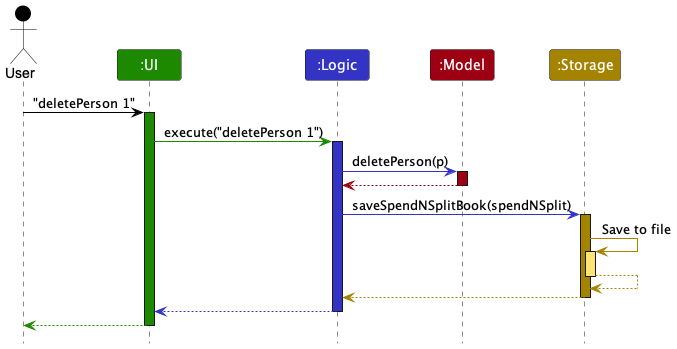

The diagram above was rendered by PlantUML. Its source (embedded in the PNG):
@startuml
!include style.puml
skinparam ArrowFontStyle plain

Actor User as user USER_COLOR
Participant ":UI" as ui UI_COLOR
Participant ":Logic" as logic LOGIC_COLOR
Participant ":Model" as model MODEL_COLOR
Participant ":Storage" as storage STORAGE_COLOR

user -[USER_COLOR]> ui : "deletePerson 1"
activate ui UI_COLOR

ui -[UI_COLOR]> logic : execute("deletePerson 1")
activate logic LOGIC_COLOR

logic -[LOGIC_COLOR]> model : deletePerson(p)
activate model MODEL_COLOR

model -[MODEL_COLOR]-> logic
deactivate model

logic -[LOGIC_COLOR]> storage : saveSpendNSplitBook(spendNSplit)
activate storage STORAGE_COLOR

storage -[STORAGE_COLOR]> storage : Save to file
activate storage STORAGE_COLOR_T1
storage --[STORAGE_COLOR]> storage
deactivate storage

storage --[STORAGE_COLOR]> logic
deactivate storage

logic --[LOGIC_COLOR]> ui
deactivate logic

ui--[UI_COLOR]> user
deactivate ui
@enduml